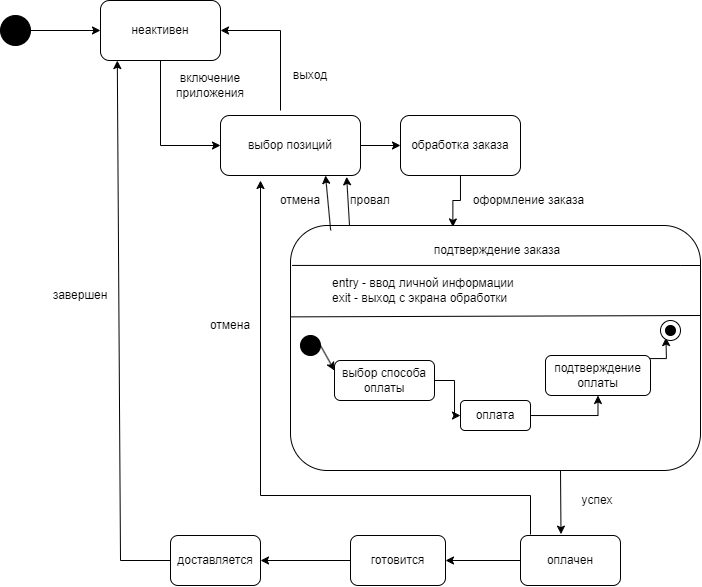

The diagram above was exported from draw.io. Its source (the exported page's mxGraphModel, read from the mxfile embedded in the PNG):
<mxGraphModel dx="1109" dy="752" grid="1" gridSize="10" guides="1" tooltips="1" connect="1" arrows="1" fold="1" page="1" pageScale="1" pageWidth="827" pageHeight="1169" math="0" shadow="0">
  <root>
    <mxCell id="0" />
    <mxCell id="1" parent="0" />
    <mxCell id="Suvdag_D9n2AMy06yD1n-146" value="" style="edgeStyle=orthogonalEdgeStyle;rounded=0;orthogonalLoop=1;jettySize=auto;html=1;" parent="1" source="Suvdag_D9n2AMy06yD1n-144" target="Suvdag_D9n2AMy06yD1n-145" edge="1">
      <mxGeometry relative="1" as="geometry" />
    </mxCell>
    <mxCell id="Suvdag_D9n2AMy06yD1n-144" value="" style="ellipse;whiteSpace=wrap;html=1;aspect=fixed;fillColor=#000000;" parent="1" vertex="1">
      <mxGeometry x="80" y="85" width="30" height="30" as="geometry" />
    </mxCell>
    <mxCell id="Suvdag_D9n2AMy06yD1n-145" value="неактивен" style="rounded=1;whiteSpace=wrap;html=1;" parent="1" vertex="1">
      <mxGeometry x="180" y="70" width="120" height="60" as="geometry" />
    </mxCell>
    <mxCell id="Suvdag_D9n2AMy06yD1n-151" value="" style="edgeStyle=orthogonalEdgeStyle;rounded=0;orthogonalLoop=1;jettySize=auto;html=1;" parent="1" source="Suvdag_D9n2AMy06yD1n-147" target="Suvdag_D9n2AMy06yD1n-150" edge="1">
      <mxGeometry relative="1" as="geometry" />
    </mxCell>
    <mxCell id="Suvdag_D9n2AMy06yD1n-147" value="выбор позиций" style="rounded=1;whiteSpace=wrap;html=1;" parent="1" vertex="1">
      <mxGeometry x="300" y="185" width="140" height="60" as="geometry" />
    </mxCell>
    <mxCell id="Suvdag_D9n2AMy06yD1n-155" value="" style="edgeStyle=orthogonalEdgeStyle;rounded=0;orthogonalLoop=1;jettySize=auto;html=1;entryX=0.396;entryY=0.006;entryDx=0;entryDy=0;entryPerimeter=0;" parent="1" source="Suvdag_D9n2AMy06yD1n-150" target="Suvdag_D9n2AMy06yD1n-154" edge="1">
      <mxGeometry relative="1" as="geometry" />
    </mxCell>
    <mxCell id="Suvdag_D9n2AMy06yD1n-150" value="обработка заказа" style="rounded=1;whiteSpace=wrap;html=1;" parent="1" vertex="1">
      <mxGeometry x="480" y="185" width="120" height="60" as="geometry" />
    </mxCell>
    <mxCell id="Suvdag_D9n2AMy06yD1n-153" value="включение приложения" style="text;html=1;align=center;verticalAlign=middle;whiteSpace=wrap;rounded=0;" parent="1" vertex="1">
      <mxGeometry x="240" y="140" width="100" height="30" as="geometry" />
    </mxCell>
    <mxCell id="Suvdag_D9n2AMy06yD1n-154" value="" style="whiteSpace=wrap;html=1;rounded=1;" parent="1" vertex="1">
      <mxGeometry x="370" y="295" width="410" height="245" as="geometry" />
    </mxCell>
    <mxCell id="Suvdag_D9n2AMy06yD1n-157" value="подтверждение заказа" style="text;html=1;align=center;verticalAlign=middle;whiteSpace=wrap;rounded=0;" parent="1" vertex="1">
      <mxGeometry x="507.5" y="305" width="140" height="30" as="geometry" />
    </mxCell>
    <mxCell id="Suvdag_D9n2AMy06yD1n-159" value="entry - ввод личной информации&lt;div&gt;exit - выход с экрана обработки&lt;/div&gt;" style="text;html=1;align=left;verticalAlign=middle;whiteSpace=wrap;rounded=0;" parent="1" vertex="1">
      <mxGeometry x="410" y="345" width="220" height="30" as="geometry" />
    </mxCell>
    <mxCell id="Suvdag_D9n2AMy06yD1n-160" value="" style="ellipse;whiteSpace=wrap;html=1;aspect=fixed;fillColor=#000000;" parent="1" vertex="1">
      <mxGeometry x="380" y="405" width="20" height="20" as="geometry" />
    </mxCell>
    <mxCell id="Suvdag_D9n2AMy06yD1n-161" value="" style="endArrow=none;html=1;rounded=0;exitX=-0.001;exitY=0.373;exitDx=0;exitDy=0;exitPerimeter=0;" parent="1" source="Suvdag_D9n2AMy06yD1n-154" edge="1">
      <mxGeometry width="50" height="50" relative="1" as="geometry">
        <mxPoint x="560" y="305" as="sourcePoint" />
        <mxPoint x="760" y="385" as="targetPoint" />
        <Array as="points">
          <mxPoint x="780" y="385" />
        </Array>
      </mxGeometry>
    </mxCell>
    <mxCell id="Suvdag_D9n2AMy06yD1n-162" value="" style="endArrow=none;html=1;rounded=0;exitX=0.004;exitY=0.163;exitDx=0;exitDy=0;exitPerimeter=0;" parent="1" edge="1" source="Suvdag_D9n2AMy06yD1n-154">
      <mxGeometry width="50" height="50" relative="1" as="geometry">
        <mxPoint x="395" y="335" as="sourcePoint" />
        <mxPoint x="760" y="335" as="targetPoint" />
        <Array as="points">
          <mxPoint x="760" y="335" />
          <mxPoint x="780" y="335" />
        </Array>
      </mxGeometry>
    </mxCell>
    <mxCell id="Suvdag_D9n2AMy06yD1n-169" value="" style="edgeStyle=orthogonalEdgeStyle;rounded=0;orthogonalLoop=1;jettySize=auto;html=1;" parent="1" source="Suvdag_D9n2AMy06yD1n-163" target="Suvdag_D9n2AMy06yD1n-168" edge="1">
      <mxGeometry relative="1" as="geometry" />
    </mxCell>
    <mxCell id="Suvdag_D9n2AMy06yD1n-163" value="выбор способа оплаты" style="rounded=1;whiteSpace=wrap;html=1;" parent="1" vertex="1">
      <mxGeometry x="414" y="430" width="100" height="40" as="geometry" />
    </mxCell>
    <mxCell id="Suvdag_D9n2AMy06yD1n-165" value="" style="endArrow=classic;html=1;rounded=0;exitX=1;exitY=0.5;exitDx=0;exitDy=0;entryX=0;entryY=0.25;entryDx=0;entryDy=0;" parent="1" source="Suvdag_D9n2AMy06yD1n-160" target="Suvdag_D9n2AMy06yD1n-163" edge="1">
      <mxGeometry width="50" height="50" relative="1" as="geometry">
        <mxPoint x="560" y="305" as="sourcePoint" />
        <mxPoint x="610" y="255" as="targetPoint" />
      </mxGeometry>
    </mxCell>
    <mxCell id="Suvdag_D9n2AMy06yD1n-166" value="оформление заказа" style="text;html=1;align=center;verticalAlign=middle;whiteSpace=wrap;rounded=0;" parent="1" vertex="1">
      <mxGeometry x="547.5" y="255" width="122.5" height="30" as="geometry" />
    </mxCell>
    <mxCell id="Suvdag_D9n2AMy06yD1n-171" value="" style="edgeStyle=orthogonalEdgeStyle;rounded=0;orthogonalLoop=1;jettySize=auto;html=1;" parent="1" source="Suvdag_D9n2AMy06yD1n-168" target="Suvdag_D9n2AMy06yD1n-170" edge="1">
      <mxGeometry relative="1" as="geometry" />
    </mxCell>
    <mxCell id="Suvdag_D9n2AMy06yD1n-168" value="оплата" style="rounded=1;whiteSpace=wrap;html=1;" parent="1" vertex="1">
      <mxGeometry x="540" y="470" width="70" height="30" as="geometry" />
    </mxCell>
    <mxCell id="v-NR1UqUizTAe6Ye_yHJ-3" style="edgeStyle=orthogonalEdgeStyle;rounded=0;orthogonalLoop=1;jettySize=auto;html=1;exitX=0.5;exitY=0;exitDx=0;exitDy=0;entryX=0;entryY=1;entryDx=0;entryDy=0;" edge="1" parent="1">
      <mxGeometry relative="1" as="geometry">
        <mxPoint x="690.0199999999998" y="425" as="sourcePoint" />
        <mxPoint x="745.4489321880876" y="407.07106781191214" as="targetPoint" />
      </mxGeometry>
    </mxCell>
    <mxCell id="Suvdag_D9n2AMy06yD1n-170" value="подтверждение оплаты" style="rounded=1;whiteSpace=wrap;html=1;" parent="1" vertex="1">
      <mxGeometry x="625" y="425" width="105" height="40" as="geometry" />
    </mxCell>
    <mxCell id="Suvdag_D9n2AMy06yD1n-173" value="успех" style="text;html=1;align=center;verticalAlign=middle;whiteSpace=wrap;rounded=0;" parent="1" vertex="1">
      <mxGeometry x="647.5" y="555" width="60" height="30" as="geometry" />
    </mxCell>
    <mxCell id="Suvdag_D9n2AMy06yD1n-176" value="" style="edgeStyle=orthogonalEdgeStyle;rounded=0;orthogonalLoop=1;jettySize=auto;html=1;" parent="1" source="Suvdag_D9n2AMy06yD1n-174" target="Suvdag_D9n2AMy06yD1n-175" edge="1">
      <mxGeometry relative="1" as="geometry" />
    </mxCell>
    <mxCell id="Suvdag_D9n2AMy06yD1n-174" value="оплачен" style="rounded=1;whiteSpace=wrap;html=1;" parent="1" vertex="1">
      <mxGeometry x="600" y="605" width="100" height="50" as="geometry" />
    </mxCell>
    <mxCell id="Suvdag_D9n2AMy06yD1n-178" value="" style="edgeStyle=orthogonalEdgeStyle;rounded=0;orthogonalLoop=1;jettySize=auto;html=1;" parent="1" source="Suvdag_D9n2AMy06yD1n-175" target="Suvdag_D9n2AMy06yD1n-177" edge="1">
      <mxGeometry relative="1" as="geometry" />
    </mxCell>
    <mxCell id="Suvdag_D9n2AMy06yD1n-175" value="готовится" style="whiteSpace=wrap;html=1;rounded=1;" parent="1" vertex="1">
      <mxGeometry x="430" y="605" width="95" height="50" as="geometry" />
    </mxCell>
    <mxCell id="Suvdag_D9n2AMy06yD1n-177" value="доставляется" style="whiteSpace=wrap;html=1;rounded=1;" parent="1" vertex="1">
      <mxGeometry x="250" y="605" width="90" height="50" as="geometry" />
    </mxCell>
    <mxCell id="Suvdag_D9n2AMy06yD1n-179" value="выход" style="text;html=1;align=center;verticalAlign=middle;whiteSpace=wrap;rounded=0;" parent="1" vertex="1">
      <mxGeometry x="360" y="130" width="60" height="30" as="geometry" />
    </mxCell>
    <mxCell id="Suvdag_D9n2AMy06yD1n-181" value="" style="endArrow=classic;html=1;rounded=0;" parent="1" edge="1">
      <mxGeometry width="50" height="50" relative="1" as="geometry">
        <mxPoint x="610" y="604" as="sourcePoint" />
        <mxPoint x="340" y="250" as="targetPoint" />
        <Array as="points">
          <mxPoint x="610" y="565" />
          <mxPoint x="340" y="565" />
        </Array>
      </mxGeometry>
    </mxCell>
    <mxCell id="Suvdag_D9n2AMy06yD1n-182" value="" style="endArrow=classic;html=1;rounded=0;entryX=0.405;entryY=-0.027;entryDx=0;entryDy=0;entryPerimeter=0;" parent="1" target="Suvdag_D9n2AMy06yD1n-174" edge="1">
      <mxGeometry width="50" height="50" relative="1" as="geometry">
        <mxPoint x="640" y="540" as="sourcePoint" />
        <mxPoint x="654" y="600" as="targetPoint" />
      </mxGeometry>
    </mxCell>
    <mxCell id="Suvdag_D9n2AMy06yD1n-183" value="отмена" style="text;html=1;align=center;verticalAlign=middle;whiteSpace=wrap;rounded=0;" parent="1" vertex="1">
      <mxGeometry x="280" y="380" width="60" height="30" as="geometry" />
    </mxCell>
    <mxCell id="Suvdag_D9n2AMy06yD1n-184" value="" style="endArrow=classic;html=1;rounded=0;exitX=0.5;exitY=1;exitDx=0;exitDy=0;entryX=0;entryY=0.5;entryDx=0;entryDy=0;" parent="1" source="Suvdag_D9n2AMy06yD1n-145" target="Suvdag_D9n2AMy06yD1n-147" edge="1">
      <mxGeometry width="50" height="50" relative="1" as="geometry">
        <mxPoint x="680" y="365" as="sourcePoint" />
        <mxPoint x="335" y="185" as="targetPoint" />
        <Array as="points">
          <mxPoint x="240" y="215" />
        </Array>
      </mxGeometry>
    </mxCell>
    <mxCell id="Suvdag_D9n2AMy06yD1n-185" value="" style="endArrow=classic;html=1;rounded=0;entryX=1;entryY=0.5;entryDx=0;entryDy=0;" parent="1" target="Suvdag_D9n2AMy06yD1n-145" edge="1">
      <mxGeometry width="50" height="50" relative="1" as="geometry">
        <mxPoint x="360" y="180" as="sourcePoint" />
        <mxPoint x="590" y="310" as="targetPoint" />
        <Array as="points">
          <mxPoint x="360" y="100" />
        </Array>
      </mxGeometry>
    </mxCell>
    <mxCell id="Suvdag_D9n2AMy06yD1n-186" value="" style="endArrow=classic;html=1;rounded=0;exitX=0;exitY=0.5;exitDx=0;exitDy=0;entryX=0.14;entryY=1.001;entryDx=0;entryDy=0;entryPerimeter=0;" parent="1" source="Suvdag_D9n2AMy06yD1n-177" target="Suvdag_D9n2AMy06yD1n-145" edge="1">
      <mxGeometry width="50" height="50" relative="1" as="geometry">
        <mxPoint x="540" y="360" as="sourcePoint" />
        <mxPoint x="590" y="310" as="targetPoint" />
        <Array as="points">
          <mxPoint x="200" y="630" />
        </Array>
      </mxGeometry>
    </mxCell>
    <mxCell id="Suvdag_D9n2AMy06yD1n-187" value="завершен" style="text;html=1;align=center;verticalAlign=middle;whiteSpace=wrap;rounded=0;" parent="1" vertex="1">
      <mxGeometry x="130" y="350" width="60" height="30" as="geometry" />
    </mxCell>
    <mxCell id="Suvdag_D9n2AMy06yD1n-188" value="" style="endArrow=classic;html=1;rounded=0;entryX=0.901;entryY=1.022;entryDx=0;entryDy=0;entryPerimeter=0;exitX=0.144;exitY=0.002;exitDx=0;exitDy=0;exitPerimeter=0;" parent="1" source="Suvdag_D9n2AMy06yD1n-154" target="Suvdag_D9n2AMy06yD1n-147" edge="1">
      <mxGeometry width="50" height="50" relative="1" as="geometry">
        <mxPoint x="540" y="360" as="sourcePoint" />
        <mxPoint x="590" y="310" as="targetPoint" />
      </mxGeometry>
    </mxCell>
    <mxCell id="Suvdag_D9n2AMy06yD1n-189" value="провал" style="text;html=1;align=center;verticalAlign=middle;whiteSpace=wrap;rounded=0;" parent="1" vertex="1">
      <mxGeometry x="420" y="255" width="60" height="30" as="geometry" />
    </mxCell>
    <mxCell id="Suvdag_D9n2AMy06yD1n-190" value="" style="endArrow=classic;html=1;rounded=0;entryX=0.75;entryY=1;entryDx=0;entryDy=0;exitX=0.098;exitY=0.02;exitDx=0;exitDy=0;exitPerimeter=0;" parent="1" source="Suvdag_D9n2AMy06yD1n-154" target="Suvdag_D9n2AMy06yD1n-147" edge="1">
      <mxGeometry width="50" height="50" relative="1" as="geometry">
        <mxPoint x="405" y="290" as="sourcePoint" />
        <mxPoint x="390" y="250" as="targetPoint" />
      </mxGeometry>
    </mxCell>
    <mxCell id="Suvdag_D9n2AMy06yD1n-191" value="отмена" style="text;html=1;align=center;verticalAlign=middle;whiteSpace=wrap;rounded=0;" parent="1" vertex="1">
      <mxGeometry x="350" y="255" width="60" height="30" as="geometry" />
    </mxCell>
    <mxCell id="v-NR1UqUizTAe6Ye_yHJ-2" value="" style="ellipse;whiteSpace=wrap;html=1;aspect=fixed;" vertex="1" parent="1">
      <mxGeometry x="740" y="390" width="20" height="20" as="geometry" />
    </mxCell>
    <mxCell id="v-NR1UqUizTAe6Ye_yHJ-5" value="" style="ellipse;whiteSpace=wrap;html=1;aspect=fixed;fillColor=#000000;" vertex="1" parent="1">
      <mxGeometry x="745" y="395" width="10" height="10" as="geometry" />
    </mxCell>
  </root>
</mxGraphModel>